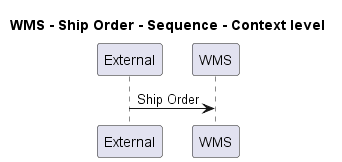

The diagram above was rendered by PlantUML. Its source (embedded in the PNG):
@startuml
!pragma layout smetana

title WMS - Ship Order - Sequence - Context level

participant "External" as C4InterFlow.SoftwareSystems.ExternalSystem
participant "WMS" as ECommercePlatform.SoftwareSystems.WMS

C4InterFlow.SoftwareSystems.ExternalSystem -> ECommercePlatform.SoftwareSystems.WMS : Ship Order


@enduml